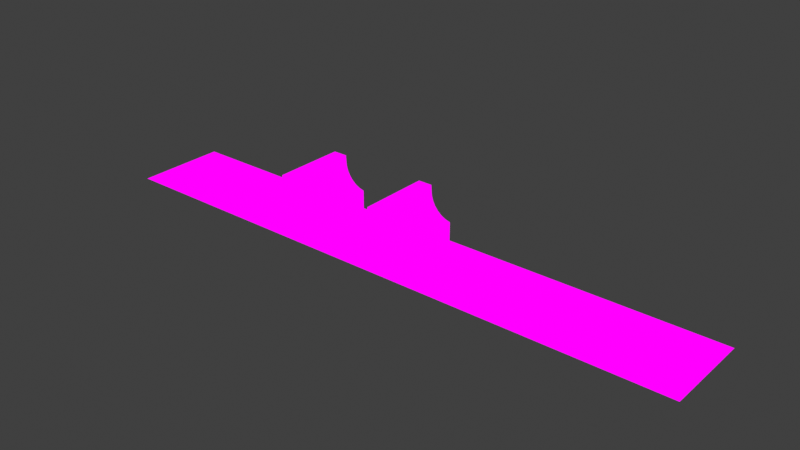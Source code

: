 # Source: Slider-Mesh.blend  (saved by Blender 2.90.8; exported with 4.5.12 LTS)
import bpy
from mathutils import Matrix  # noqa: F401  (used for matrix-valued properties, if any)

bpy.ops.wm.read_factory_settings(use_empty=True)
scene = bpy.context.scene
scene.name = 'Scene'

# ---- collections
col_collection = bpy.data.collections.new('Collection'); scene.collection.children.link(col_collection)

# ---- images (referenced by path relative to the original .blend; pixels are not part of the script)
import os
ASSET_DIR = os.environ.get("B2B_ASSET_DIR", "")  # directory of the original .blend (textures are referenced by path, not embedded)
HERE = os.path.dirname(os.path.abspath(__file__))  # packed textures are extracted next to this script under _unpacked/

def load_image(name, relpath, width, height, colorspace="sRGB"):
    """Load a texture the original file referenced (path relative to the .blend, or extracted next to this script)."""
    p = next((c for c in (os.path.join(HERE, relpath), os.path.join(ASSET_DIR, relpath)) if relpath and os.path.exists(c)), "")
    if p:
        img = bpy.data.images.load(p, check_existing=True)
        img.name = name
    else:  # same state as the original file: an image datablock whose file is absent (Cycles renders it pink)
        img = bpy.data.images.new(name, width, height)
        img.source = "FILE"
        img.filepath = "//" + (relpath or name)
    img.colorspace_settings.name = colorspace
    return img
img_slider_ao = load_image('Slider-AO', 'Slider-AO.png', 1024, 1024, 'sRGB')

# ---- materials (node trees are filled in below, after node groups)
mat_slider = bpy.data.materials.new('Slider')

# ---- material node trees
mat_slider.use_nodes = True; mat_slider.node_tree.nodes.clear()
_N = mat_slider.node_tree.nodes; _L = mat_slider.node_tree.links
n0 = _N.new('ShaderNodeBsdfPrincipled'); n0.name = 'Principled BSDF'; n0.location = (10, 300)
n0.distribution = 'GGX'
n0.subsurface_method = 'BURLEY'
n0.inputs[3].default_value = 1.45
n0.inputs[27].default_value = (0.0, 0.0, 0.0, 1.0)
n0.inputs[28].default_value = 1.0
n1 = _N.new('ShaderNodeOutputMaterial'); n1.name = 'Material Output'; n1.location = (300, 300)
n2 = _N.new('ShaderNodeTexImage'); n2.name = 'Image Texture'; n2.location = (354, 56)
n2.image = img_slider_ao
_L.new(n2.outputs[0], n1.inputs[0])
n1.is_active_output = True

# ---- world
world_world = bpy.data.worlds.new('World'); scene.world = world_world
world_world.use_nodes = True; world_world.node_tree.nodes.clear()
_N = world_world.node_tree.nodes; _L = world_world.node_tree.links
n0 = _N.new('ShaderNodeOutputWorld'); n0.name = 'World Output'; n0.location = (300, 300)
n1 = _N.new('ShaderNodeBackground'); n1.name = 'Background'; n1.location = (10, 300)
n1.inputs[0].default_value = (0.05088, 0.05088, 0.05088, 1.0)
_L.new(n1.outputs[0], n0.inputs[0])
n0.is_active_output = True
world_world.color = (0.05088, 0.05088, 0.05088)
world_world.use_sun_shadow = False
world_world.sun_shadow_jitter_overblur = 0.0

# ---- meshes
me_cube = bpy.data.meshes.new('Cube')
me_cube.from_pydata([(-0.2289, -0.2808, -0.2289), (-0.2289, 0.2808, -0.2289), (-0.1188, 0.2808, 0.04302), (-0.1188, -0.2808, 0.04302), (-0.1496, 0.2808, 0.01776), (-0.1496, -0.2808, 0.01776), (-0.07476, 0.2808, 0.1089), (-0.07476, -0.2808, 0.1089), (-0.0632, 0.2808, 0.147), (-0.0632, -0.2808, 0.147), (-0.09353, 0.2808, 0.07381), (-0.09353, -0.2808, 0.07381), (-0.05929, 0.2808, 0.1867), (-0.05929, -0.2808, 0.1867), (-0.2228, 0.2808, -0.01258), (-0.2228, -0.2808, -0.01258), (-0.05661, 0.2808, 0.2263), (-0.05661, -0.2808, 0.2263), (-0.1847, 0.2808, -0.001018), (-0.1847, -0.2808, -0.001018), (-0.05661, 0.2808, 0.2289), (-0.05661, -0.2808, 0.2289), (-0.2289, -0.2808, -0.01318), (-0.2289, 0.2808, -0.01318), (-0.2289, 0.2677, -0.2289), (-0.05661, 0.2677, 0.2289), (-0.2289, 0.2677, -0.01318), (-0.2228, 0.2677, -0.01258), (-0.1847, 0.2677, -0.001018), (-0.1496, 0.2677, 0.01776), (-0.1188, 0.2677, 0.04302), (-0.09353, 0.2677, 0.07381), (-0.07476, 0.2677, 0.1089), (-0.0632, 0.2677, 0.147), (-0.05929, 0.2677, 0.1867), (-0.05661, 0.2677, 0.2263), (-0.2289, -0.2754, -0.2289), (-0.2289, -0.2754, -0.01318), (-0.1496, -0.2754, 0.01776), (-0.1188, -0.2754, 0.04302), (-0.07476, -0.2754, 0.1089), (-0.05929, -0.2754, 0.1867), (-0.05661, -0.2754, 0.2289), (-0.2228, -0.2754, -0.01258), (-0.1847, -0.2754, -0.001018), (-0.09353, -0.2754, 0.07381), (-0.0632, -0.2754, 0.147), (-0.05661, -0.2754, 0.2263), (-0.05322, 0.2808, 0.2289), (-0.05322, -0.2808, 0.2289), (-0.05322, 0.2677, 0.2289), (-0.05322, -0.2754, 0.2289), (-0.2289, 0.2808, -0.2233), (-0.2289, -0.2808, -0.2233), (-0.2289, 0.2677, -0.2233), (-0.2289, -0.2754, -0.2233), (-0.01394, 0.2808, 0.2289), (-0.01108, 0.2649, 0.2141), (-0.01108, -0.2725, 0.2141), (-0.01394, -0.2808, 0.2289), (-0.01394, 0.2677, 0.2289), (-0.01394, -0.2754, 0.2289), (0.2289, -0.2808, -0.2289), (0.2289, 0.2808, -0.2289), (0.0, 0.2808, -0.2289), (0.0, 0.2808, 0.2289), (0.0, -0.2808, -0.2289), (0.0, -0.2808, 0.2289), (0.1188, 0.2808, 0.04302), (0.1188, -0.2808, 0.04302), (0.1496, 0.2808, 0.01776), (0.1496, -0.2808, 0.01776), (0.07476, 0.2808, 0.1089), (0.07476, -0.2808, 0.1089), (0.0632, 0.2808, 0.147), (0.0632, -0.2808, 0.147), (0.09353, 0.2808, 0.07381), (0.09353, -0.2808, 0.07381), (0.05929, 0.2808, 0.1867), (0.05929, -0.2808, 0.1867), (0.2228, 0.2808, -0.01258), (0.2228, -0.2808, -0.01258), (0.05661, 0.2808, 0.2263), (0.05661, -0.2808, 0.2263), (0.1847, 0.2808, -0.001018), (0.1847, -0.2808, -0.001018), (0.05661, 0.2808, 0.2289), (0.05661, -0.2808, 0.2289), (0.2289, -0.2808, -0.01318), (0.2289, 0.2808, -0.01318), (0.2289, 0.2677, -0.2289), (0.0, 0.2677, 0.2289), (0.0, 0.2677, -0.2289), (0.05661, 0.2677, 0.2289), (0.2289, 0.2677, -0.01318), (0.2228, 0.2677, -0.01258), (0.1847, 0.2677, -0.001018), (0.1496, 0.2677, 0.01776), (0.1188, 0.2677, 0.04302), (0.09353, 0.2677, 0.07381), (0.07476, 0.2677, 0.1089), (0.0632, 0.2677, 0.147), (0.05929, 0.2677, 0.1867), (0.05661, 0.2677, 0.2263), (0.2289, -0.2754, -0.2289), (0.0, -0.2754, 0.2289), (0.0, -0.2754, -0.2289), (0.2289, -0.2754, -0.01318), (0.1496, -0.2754, 0.01776), (0.1188, -0.2754, 0.04302), (0.07476, -0.2754, 0.1089), (0.05929, -0.2754, 0.1867), (0.05661, -0.2754, 0.2289), (0.2228, -0.2754, -0.01258), (0.1847, -0.2754, -0.001018), (0.09353, -0.2754, 0.07381), (0.0632, -0.2754, 0.147), (0.05661, -0.2754, 0.2263), (0.05322, 0.2808, 0.2289), (0.05322, -0.2808, 0.2289), (0.05322, 0.2677, 0.2289), (0.05322, -0.2754, 0.2289), (0.2289, 0.2808, -0.2233), (0.2289, -0.2808, -0.2233), (0.2289, 0.2677, -0.2233), (0.2289, -0.2754, -0.2233), (0.0, 0.2808, -0.2206), (0.0, -0.2808, -0.2215), (0.01394, 0.2808, 0.2289), (0.01108, 0.2649, 0.2141), (0.01108, -0.2725, 0.2141), (0.01394, -0.2808, 0.2289), (0.01394, 0.2677, 0.2289), (0.01394, -0.2754, 0.2289), (0.0, 0.2649, 0.2141), (0.0, -0.2725, 0.2141)], [], [(54, 26, 23, 52), (127, 67, 59, 49, 21, 17, 13, 9, 7, 11, 3, 5, 19, 15, 22, 53), (51, 42, 21, 49), (36, 106, 66, 0), (52, 23, 14, 18, 4, 2, 10, 6, 8, 12, 16, 20, 48, 56, 65, 126), (26, 27, 14, 23), (27, 28, 18, 14), (38, 44, 19, 5), (39, 38, 5, 3), (30, 31, 10, 2), (40, 45, 11, 7), (32, 33, 8, 6), (41, 46, 9, 13), (34, 35, 16, 12), (42, 47, 17, 21), (20, 16, 35, 25), (41, 47, 35, 34), (12, 8, 33, 34), (40, 46, 33, 32), (6, 10, 31, 32), (39, 45, 31, 30), (2, 4, 29, 30), (4, 18, 28, 29), (43, 44, 28, 27), (37, 43, 27, 26), (1, 64, 92, 24), (48, 20, 25, 50), (55, 37, 26, 54), (53, 22, 37, 55), (22, 15, 43, 37), (15, 19, 44, 43), (3, 11, 45, 39), (7, 9, 46, 40), (13, 17, 47, 41), (25, 35, 47, 42), (34, 33, 46, 41), (32, 31, 45, 40), (30, 29, 38, 39), (29, 28, 44, 38), (24, 92, 106, 36), (50, 25, 42, 51), (60, 50, 51, 61), (56, 48, 50, 60), (61, 51, 49, 59), (0, 53, 55, 36), (36, 55, 54, 24), (24, 54, 52, 1), (1, 52, 126, 64), (66, 127, 53, 0), (105, 61, 59, 67), (65, 56, 60, 91), (134, 57, 58, 135), (57, 134, 91, 60), (135, 58, 61, 105), (58, 57, 60, 61), (124, 122, 89, 94), (127, 123, 88, 81, 85, 71, 69, 77, 73, 75, 79, 83, 87, 119, 131, 67), (121, 119, 87, 112), (104, 62, 66, 106), (122, 126, 65, 128, 118, 86, 82, 78, 74, 72, 76, 68, 70, 84, 80, 89), (94, 89, 80, 95), (95, 80, 84, 96), (108, 71, 85, 114), (109, 69, 71, 108), (98, 68, 76, 99), (110, 73, 77, 115), (100, 72, 74, 101), (111, 79, 75, 116), (102, 78, 82, 103), (112, 87, 83, 117), (86, 93, 103, 82), (111, 102, 103, 117), (78, 102, 101, 74), (110, 100, 101, 116), (72, 100, 99, 76), (109, 98, 99, 115), (68, 98, 97, 70), (70, 97, 96, 84), (113, 95, 96, 114), (107, 94, 95, 113), (63, 90, 92, 64), (118, 120, 93, 86), (125, 124, 94, 107), (123, 125, 107, 88), (88, 107, 113, 81), (81, 113, 114, 85), (69, 109, 115, 77), (73, 110, 116, 75), (79, 111, 117, 83), (93, 112, 117, 103), (102, 111, 116, 101), (100, 110, 115, 99), (98, 109, 108, 97), (97, 108, 114, 96), (90, 104, 106, 92), (120, 121, 112, 93), (132, 133, 121, 120), (128, 132, 120, 118), (133, 131, 119, 121), (62, 104, 125, 123), (104, 90, 124, 125), (90, 63, 122, 124), (63, 64, 126, 122), (66, 62, 123, 127), (105, 67, 131, 133), (65, 91, 132, 128), (134, 135, 130, 129), (129, 132, 91, 134), (135, 105, 133, 130), (130, 133, 132, 129)])
me_cube.polygons.foreach_set('use_smooth', [1, 0, 1, 1, 0, 1, 1, 1, 1, 1, 1, 1, 1, 1, 1, 1, 1, 1, 1, 1, 1, 1, 1, 1, 1, 1, 1, 1, 1, 1, 1, 1, 1, 1, 1, 1, 1, 1, 1, 1, 1, 1, 1, 1, 1, 1, 1, 0, 0, 1, 1, 1, 1, 1, 1, 1, 0, 1, 1, 0, 1, 1, 1, 1, 1, 1, 1, 1, 1, 1, 1, 1, 1, 1, 1, 1, 1, 1, 1, 1, 1, 1, 1, 1, 1, 1, 1, 1, 1, 1, 1, 1, 1, 1, 1, 1, 1, 1, 1, 1, 1, 1, 0, 0, 1, 1, 1, 1, 1, 1])
_k = set([(57, 58), (57, 60), (57, 134), (58, 61), (58, 135), (60, 61), (60, 91), (61, 105), (91, 132), (105, 133), (129, 130), (129, 132), (129, 134), (130, 133), (130, 135), (132, 133)])
me_cube.attributes.new('sharp_edge', 'BOOLEAN', 'EDGE').data.foreach_set('value', [ (min(e.vertices), max(e.vertices)) in _k for e in me_cube.edges])
_uv = me_cube.uv_layers.new(name='UVMap')
_uv.uv.foreach_set('vector', [0.3337, 0.7836, 0.3338, 0.6409, 0.3429, 0.6408, 0.3435, 0.7837, 0.3639, 0.5148, 0.6439, 0.5148, 0.6439, 0.5234, 0.6439, 0.5478, 0.6439, 0.5499, 0.6423, 0.5499, 0.6176, 0.5516, 0.593, 0.554, 0.5693, 0.5612, 0.5475, 0.5729, 0.5283, 0.5886, 0.5126, 0.6077, 0.501, 0.6296, 0.4938, 0.6533, 0.4934, 0.657, 0.3628, 0.657, 0.01287, 0.4337, 0.01311, 0.4371, 0.008372, 0.437, 0.00845, 0.4339, 0.6439, 0.01117, 0.5016, 0.01117, 0.5016, 0.00781, 0.6439, 0.007809, 0.663, 0.007809, 0.7936, 0.007811, 0.794, 0.0116, 0.8012, 0.03529, 0.8128, 0.05712, 0.8285, 0.07626, 0.8477, 0.09196, 0.8695, 0.1036, 0.8932, 0.1108, 0.9178, 0.1132, 0.9425, 0.1149, 0.9441, 0.1149, 0.9441, 0.117, 0.9441, 0.1414, 0.9441, 0.1501, 0.6647, 0.1501, 0.3338, 0.6409, 0.3338, 0.6361, 0.3428, 0.6364, 0.3429, 0.6408, 0.3338, 0.6361, 0.3343, 0.611, 0.3424, 0.6109, 0.3428, 0.6364, 0.01188, 0.5868, 0.01204, 0.6108, 0.008703, 0.6108, 0.008634, 0.5868, 0.01183, 0.563, 0.01188, 0.5868, 0.008634, 0.5868, 0.00861, 0.563, 0.3342, 0.563, 0.3342, 0.5393, 0.342, 0.5393, 0.342, 0.563, 0.0118, 0.5156, 0.01181, 0.5393, 0.008593, 0.5393, 0.008564, 0.5156, 0.3342, 0.5155, 0.3342, 0.4916, 0.3422, 0.4916, 0.342, 0.5156, 0.01191, 0.4671, 0.01179, 0.4917, 0.008499, 0.4917, 0.008381, 0.4671, 0.3339, 0.4669, 0.3326, 0.4396, 0.3433, 0.4396, 0.3425, 0.4669, 0.01311, 0.4371, 0.0129, 0.4397, 0.00838, 0.4394, 0.008372, 0.437, 0.3434, 0.4374, 0.3433, 0.4396, 0.3326, 0.4396, 0.3325, 0.437, 0.01191, 0.4671, 0.0129, 0.4397, 0.3326, 0.4396, 0.3339, 0.4669, 0.3425, 0.4669, 0.3422, 0.4916, 0.3342, 0.4916, 0.3339, 0.4669, 0.0118, 0.5156, 0.01179, 0.4917, 0.3342, 0.4916, 0.3342, 0.5155, 0.342, 0.5156, 0.342, 0.5393, 0.3342, 0.5393, 0.3342, 0.5155, 0.01183, 0.563, 0.01181, 0.5393, 0.3342, 0.5393, 0.3342, 0.563, 0.342, 0.563, 0.3421, 0.5868, 0.3343, 0.5868, 0.3342, 0.563, 0.3421, 0.5868, 0.3424, 0.6109, 0.3343, 0.611, 0.3343, 0.5868, 0.01264, 0.6359, 0.01204, 0.6108, 0.3343, 0.611, 0.3338, 0.6361, 0.01272, 0.6406, 0.01264, 0.6359, 0.3338, 0.6361, 0.3338, 0.6409, 0.6439, 0.3568, 0.5016, 0.3568, 0.5016, 0.3487, 0.6439, 0.3487, 0.3434, 0.4345, 0.3434, 0.4374, 0.3325, 0.437, 0.3326, 0.4336, 0.0168, 0.7835, 0.01272, 0.6406, 0.3338, 0.6409, 0.3337, 0.7836, 0.01275, 0.7836, 0.008899, 0.6406, 0.01272, 0.6406, 0.0168, 0.7835, 0.008899, 0.6406, 0.008946, 0.636, 0.01264, 0.6359, 0.01272, 0.6406, 0.008946, 0.636, 0.008703, 0.6108, 0.01204, 0.6108, 0.01264, 0.6359, 0.00861, 0.563, 0.008593, 0.5393, 0.01181, 0.5393, 0.01183, 0.563, 0.008564, 0.5156, 0.008499, 0.4917, 0.01179, 0.4917, 0.0118, 0.5156, 0.008381, 0.4671, 0.00838, 0.4394, 0.0129, 0.4397, 0.01191, 0.4671, 0.3325, 0.437, 0.3326, 0.4396, 0.0129, 0.4397, 0.01311, 0.4371, 0.3339, 0.4669, 0.3342, 0.4916, 0.01179, 0.4917, 0.01191, 0.4671, 0.3342, 0.5155, 0.3342, 0.5393, 0.01181, 0.5393, 0.0118, 0.5156, 0.3342, 0.563, 0.3343, 0.5868, 0.01188, 0.5868, 0.01183, 0.563, 0.3343, 0.5868, 0.3343, 0.611, 0.01204, 0.6108, 0.01188, 0.5868, 0.6439, 0.3487, 0.5016, 0.3487, 0.5016, 0.01117, 0.6439, 0.01117, 0.3326, 0.4336, 0.3325, 0.437, 0.01311, 0.4371, 0.01287, 0.4337, 0.3339, 0.4069, 0.3326, 0.4336, 0.01287, 0.4337, 0.01134, 0.4068, 0.3426, 0.4069, 0.3434, 0.4345, 0.3326, 0.4336, 0.3339, 0.4069, 0.01134, 0.4068, 0.01287, 0.4337, 0.00845, 0.4339, 0.007812, 0.4068, 0.01249, 0.7881, 0.01275, 0.7836, 0.0168, 0.7835, 0.01685, 0.7884, 0.01685, 0.7884, 0.0168, 0.7835, 0.3337, 0.7836, 0.3337, 0.7883, 0.3337, 0.7883, 0.3337, 0.7836, 0.3435, 0.7837, 0.3437, 0.7881, 0.6595, 0.007809, 0.663, 0.007809, 0.6647, 0.1501, 0.6595, 0.1501, 0.3593, 0.5148, 0.3639, 0.5148, 0.3628, 0.657, 0.3593, 0.657, 0.01122, 0.3981, 0.01134, 0.4068, 0.007812, 0.4068, 0.007809, 0.3981, 0.3425, 0.3981, 0.3426, 0.4069, 0.3339, 0.4069, 0.334, 0.3981, 0.9759, 0.3512, 0.9691, 0.3512, 0.9691, 0.01717, 0.9759, 0.01717, 0.9691, 0.3512, 0.9759, 0.3512, 0.9759, 0.3605, 0.9673, 0.3605, 0.9759, 0.01717, 0.9691, 0.01717, 0.9673, 0.007809, 0.9759, 0.007809, 0.9691, 0.01717, 0.9691, 0.3512, 0.9597, 0.353, 0.9597, 0.01539, 0.3337, 0.01259, 0.3435, 0.01247, 0.3429, 0.1554, 0.3338, 0.1553, 0.3639, 0.5148, 0.3628, 0.3725, 0.4934, 0.3725, 0.4938, 0.3763, 0.501, 0.4, 0.5126, 0.4218, 0.5283, 0.4409, 0.5475, 0.4566, 0.5693, 0.4683, 0.593, 0.4755, 0.6176, 0.4779, 0.6423, 0.4796, 0.6439, 0.4796, 0.6439, 0.4817, 0.6439, 0.5061, 0.6439, 0.5148, 0.0129, 0.3625, 0.008473, 0.3623, 0.008396, 0.3592, 0.01314, 0.3591, 0.3593, 0.01117, 0.3593, 0.00781, 0.5016, 0.00781, 0.5016, 0.01117, 0.663, 0.2924, 0.6647, 0.1501, 0.9441, 0.1501, 0.9441, 0.1588, 0.9441, 0.1832, 0.9441, 0.1853, 0.9425, 0.1853, 0.9178, 0.187, 0.8932, 0.1894, 0.8695, 0.1966, 0.8477, 0.2082, 0.8285, 0.2239, 0.8128, 0.2431, 0.8012, 0.2649, 0.794, 0.2886, 0.7936, 0.2924, 0.3338, 0.1553, 0.3429, 0.1554, 0.3429, 0.1598, 0.3338, 0.16, 0.3338, 0.16, 0.3429, 0.1598, 0.3424, 0.1852, 0.3343, 0.1852, 0.01189, 0.2094, 0.008646, 0.2094, 0.008713, 0.1853, 0.01205, 0.1854, 0.01184, 0.2332, 0.008625, 0.2332, 0.008646, 0.2094, 0.01189, 0.2094, 0.3342, 0.2332, 0.342, 0.2332, 0.342, 0.2569, 0.3342, 0.2569, 0.01181, 0.2806, 0.008583, 0.2806, 0.00861, 0.2568, 0.01183, 0.2569, 0.3342, 0.2806, 0.342, 0.2806, 0.3422, 0.3045, 0.3342, 0.3046, 0.01193, 0.3291, 0.008404, 0.3291, 0.00852, 0.3045, 0.01181, 0.3045, 0.334, 0.3293, 0.3425, 0.3292, 0.3434, 0.3566, 0.3326, 0.3565, 0.01314, 0.3591, 0.008396, 0.3592, 0.008404, 0.3568, 0.01292, 0.3564, 0.3434, 0.3588, 0.3325, 0.3591, 0.3326, 0.3565, 0.3434, 0.3566, 0.01193, 0.3291, 0.334, 0.3293, 0.3326, 0.3565, 0.01292, 0.3564, 0.3425, 0.3292, 0.334, 0.3293, 0.3342, 0.3046, 0.3422, 0.3045, 0.01181, 0.2806, 0.3342, 0.2806, 0.3342, 0.3046, 0.01181, 0.3045, 0.342, 0.2806, 0.3342, 0.2806, 0.3342, 0.2569, 0.342, 0.2569, 0.01184, 0.2332, 0.3342, 0.2332, 0.3342, 0.2569, 0.01183, 0.2569, 0.342, 0.2332, 0.3342, 0.2332, 0.3343, 0.2093, 0.3422, 0.2094, 0.3422, 0.2094, 0.3343, 0.2093, 0.3343, 0.1852, 0.3424, 0.1852, 0.01265, 0.1603, 0.3338, 0.16, 0.3343, 0.1852, 0.01205, 0.1854, 0.01273, 0.1555, 0.3338, 0.1553, 0.3338, 0.16, 0.01265, 0.1603, 0.3593, 0.3568, 0.3593, 0.3487, 0.5016, 0.3487, 0.5016, 0.3568, 0.3435, 0.3617, 0.3326, 0.3625, 0.3325, 0.3591, 0.3434, 0.3588, 0.01679, 0.01265, 0.3337, 0.01259, 0.3338, 0.1553, 0.01273, 0.1555, 0.01275, 0.01261, 0.01679, 0.01265, 0.01273, 0.1555, 0.008907, 0.1556, 0.008907, 0.1556, 0.01273, 0.1555, 0.01265, 0.1603, 0.008954, 0.1601, 0.008954, 0.1601, 0.01265, 0.1603, 0.01205, 0.1854, 0.008713, 0.1853, 0.008625, 0.2332, 0.01184, 0.2332, 0.01183, 0.2569, 0.00861, 0.2568, 0.008583, 0.2806, 0.01181, 0.2806, 0.01181, 0.3045, 0.00852, 0.3045, 0.008404, 0.3291, 0.01193, 0.3291, 0.01292, 0.3564, 0.008404, 0.3568, 0.3325, 0.3591, 0.01314, 0.3591, 0.01292, 0.3564, 0.3326, 0.3565, 0.334, 0.3293, 0.01193, 0.3291, 0.01181, 0.3045, 0.3342, 0.3046, 0.3342, 0.2806, 0.01181, 0.2806, 0.01183, 0.2569, 0.3342, 0.2569, 0.3342, 0.2332, 0.01184, 0.2332, 0.01189, 0.2094, 0.3343, 0.2093, 0.3343, 0.2093, 0.01189, 0.2094, 0.01205, 0.1854, 0.3343, 0.1852, 0.3593, 0.3487, 0.3593, 0.01117, 0.5016, 0.01117, 0.5016, 0.3487, 0.3326, 0.3625, 0.0129, 0.3625, 0.01314, 0.3591, 0.3325, 0.3591, 0.3339, 0.3893, 0.01136, 0.3894, 0.0129, 0.3625, 0.3326, 0.3625, 0.3426, 0.3893, 0.3339, 0.3893, 0.3326, 0.3625, 0.3435, 0.3617, 0.01136, 0.3894, 0.007825, 0.3893, 0.008473, 0.3623, 0.0129, 0.3625, 0.01249, 0.008058, 0.01685, 0.007809, 0.01679, 0.01265, 0.01275, 0.01261, 0.01685, 0.007809, 0.3337, 0.007841, 0.3337, 0.01259, 0.01679, 0.01265, 0.3337, 0.007841, 0.3437, 0.008088, 0.3435, 0.01247, 0.3337, 0.01259, 0.6595, 0.2924, 0.6595, 0.1501, 0.6647, 0.1501, 0.663, 0.2924, 0.3593, 0.5148, 0.3593, 0.3725, 0.3628, 0.3725, 0.3639, 0.5148, 0.01122, 0.3981, 0.007809, 0.3981, 0.007825, 0.3893, 0.01136, 0.3894, 0.3425, 0.3981, 0.334, 0.3981, 0.3339, 0.3893, 0.3426, 0.3893, 0.9759, 0.3512, 0.9759, 0.01717, 0.9828, 0.01717, 0.9828, 0.3512, 0.9828, 0.3512, 0.9846, 0.3605, 0.9759, 0.3605, 0.9759, 0.3512, 0.9759, 0.01717, 0.9759, 0.007809, 0.9846, 0.007809, 0.9828, 0.01717, 0.9828, 0.01717, 0.9922, 0.01539, 0.9922, 0.353, 0.9828, 0.3512])
_uv.active_render = True
_uv = me_cube.uv_layers.new(name='UVMap2')
_uv.uv.foreach_set('vector', [0.3337, 0.7836, 0.3338, 0.6409, 0.3429, 0.6408, 0.3435, 0.7837, 0.3639, 0.5148, 0.6439, 0.5148, 0.6439, 0.5234, 0.6439, 0.5478, 0.6439, 0.5499, 0.6423, 0.5499, 0.6176, 0.5516, 0.593, 0.554, 0.5693, 0.5612, 0.5475, 0.5729, 0.5283, 0.5886, 0.5126, 0.6077, 0.501, 0.6296, 0.4938, 0.6533, 0.4934, 0.657, 0.3628, 0.657, 0.01287, 0.4337, 0.01311, 0.4371, 0.008372, 0.437, 0.00845, 0.4339, 0.6439, 0.01117, 0.5016, 0.01117, 0.5016, 0.00781, 0.6439, 0.007809, 0.663, 0.007809, 0.7936, 0.007811, 0.794, 0.0116, 0.8012, 0.03529, 0.8128, 0.05712, 0.8285, 0.07626, 0.8477, 0.09196, 0.8695, 0.1036, 0.8932, 0.1108, 0.9178, 0.1132, 0.9425, 0.1149, 0.9441, 0.1149, 0.9441, 0.117, 0.9441, 0.1414, 0.9441, 0.1501, 0.6647, 0.1501, 0.3338, 0.6409, 0.3338, 0.6361, 0.3428, 0.6364, 0.3429, 0.6408, 0.3338, 0.6361, 0.3343, 0.611, 0.3424, 0.6109, 0.3428, 0.6364, 0.01188, 0.5868, 0.01204, 0.6108, 0.008703, 0.6108, 0.008634, 0.5868, 0.01183, 0.563, 0.01188, 0.5868, 0.008634, 0.5868, 0.00861, 0.563, 0.3342, 0.563, 0.3342, 0.5393, 0.342, 0.5393, 0.342, 0.563, 0.0118, 0.5156, 0.01181, 0.5393, 0.008593, 0.5393, 0.008564, 0.5156, 0.3342, 0.5155, 0.3342, 0.4916, 0.3422, 0.4916, 0.342, 0.5156, 0.01191, 0.4671, 0.01179, 0.4917, 0.008499, 0.4917, 0.008381, 0.4671, 0.3339, 0.4669, 0.3326, 0.4396, 0.3433, 0.4396, 0.3425, 0.4669, 0.01311, 0.4371, 0.0129, 0.4397, 0.00838, 0.4394, 0.008372, 0.437, 0.3434, 0.4374, 0.3433, 0.4396, 0.3326, 0.4396, 0.3325, 0.437, 0.01191, 0.4671, 0.0129, 0.4397, 0.3326, 0.4396, 0.3339, 0.4669, 0.3425, 0.4669, 0.3422, 0.4916, 0.3342, 0.4916, 0.3339, 0.4669, 0.0118, 0.5156, 0.01179, 0.4917, 0.3342, 0.4916, 0.3342, 0.5155, 0.342, 0.5156, 0.342, 0.5393, 0.3342, 0.5393, 0.3342, 0.5155, 0.01183, 0.563, 0.01181, 0.5393, 0.3342, 0.5393, 0.3342, 0.563, 0.342, 0.563, 0.3421, 0.5868, 0.3343, 0.5868, 0.3342, 0.563, 0.3421, 0.5868, 0.3424, 0.6109, 0.3343, 0.611, 0.3343, 0.5868, 0.01264, 0.6359, 0.01204, 0.6108, 0.3343, 0.611, 0.3338, 0.6361, 0.01272, 0.6406, 0.01264, 0.6359, 0.3338, 0.6361, 0.3338, 0.6409, 0.6439, 0.3568, 0.5016, 0.3568, 0.5016, 0.3487, 0.6439, 0.3487, 0.3434, 0.4345, 0.3434, 0.4374, 0.3325, 0.437, 0.3326, 0.4336, 0.0168, 0.7835, 0.01272, 0.6406, 0.3338, 0.6409, 0.3337, 0.7836, 0.01275, 0.7836, 0.008899, 0.6406, 0.01272, 0.6406, 0.0168, 0.7835, 0.008899, 0.6406, 0.008946, 0.636, 0.01264, 0.6359, 0.01272, 0.6406, 0.008946, 0.636, 0.008703, 0.6108, 0.01204, 0.6108, 0.01264, 0.6359, 0.00861, 0.563, 0.008593, 0.5393, 0.01181, 0.5393, 0.01183, 0.563, 0.008564, 0.5156, 0.008499, 0.4917, 0.01179, 0.4917, 0.0118, 0.5156, 0.008381, 0.4671, 0.00838, 0.4394, 0.0129, 0.4397, 0.01191, 0.4671, 0.3325, 0.437, 0.3326, 0.4396, 0.0129, 0.4397, 0.01311, 0.4371, 0.3339, 0.4669, 0.3342, 0.4916, 0.01179, 0.4917, 0.01191, 0.4671, 0.3342, 0.5155, 0.3342, 0.5393, 0.01181, 0.5393, 0.0118, 0.5156, 0.3342, 0.563, 0.3343, 0.5868, 0.01188, 0.5868, 0.01183, 0.563, 0.3343, 0.5868, 0.3343, 0.611, 0.01204, 0.6108, 0.01188, 0.5868, 0.6439, 0.3487, 0.5016, 0.3487, 0.5016, 0.01117, 0.6439, 0.01117, 0.3326, 0.4336, 0.3325, 0.437, 0.01311, 0.4371, 0.01287, 0.4337, 0.3339, 0.4069, 0.3326, 0.4336, 0.01287, 0.4337, 0.01134, 0.4068, 0.3426, 0.4069, 0.3434, 0.4345, 0.3326, 0.4336, 0.3339, 0.4069, 0.01134, 0.4068, 0.01287, 0.4337, 0.00845, 0.4339, 0.007812, 0.4068, 0.01249, 0.7881, 0.01275, 0.7836, 0.0168, 0.7835, 0.01685, 0.7884, 0.01685, 0.7884, 0.0168, 0.7835, 0.3337, 0.7836, 0.3337, 0.7883, 0.3337, 0.7883, 0.3337, 0.7836, 0.3435, 0.7837, 0.3437, 0.7881, 0.6595, 0.007809, 0.663, 0.007809, 0.6647, 0.1501, 0.6595, 0.1501, 0.3593, 0.5148, 0.3639, 0.5148, 0.3628, 0.657, 0.3593, 0.657, 0.01122, 0.3981, 0.01134, 0.4068, 0.007812, 0.4068, 0.007809, 0.3981, 0.3425, 0.3981, 0.3426, 0.4069, 0.3339, 0.4069, 0.334, 0.3981, 0.9759, 0.3512, 0.9691, 0.3512, 0.9691, 0.01717, 0.9759, 0.01717, 0.9691, 0.3512, 0.9759, 0.3512, 0.9759, 0.3605, 0.9673, 0.3605, 0.9759, 0.01717, 0.9691, 0.01717, 0.9673, 0.007809, 0.9759, 0.007809, 0.9691, 0.01717, 0.9691, 0.3512, 0.9597, 0.353, 0.9597, 0.01539, 0.3337, 0.01259, 0.3435, 0.01247, 0.3429, 0.1554, 0.3338, 0.1553, 0.3639, 0.5148, 0.3628, 0.3725, 0.4934, 0.3725, 0.4938, 0.3763, 0.501, 0.4, 0.5126, 0.4218, 0.5283, 0.4409, 0.5475, 0.4566, 0.5693, 0.4683, 0.593, 0.4755, 0.6176, 0.4779, 0.6423, 0.4796, 0.6439, 0.4796, 0.6439, 0.4817, 0.6439, 0.5061, 0.6439, 0.5148, 0.0129, 0.3625, 0.008473, 0.3623, 0.008396, 0.3592, 0.01314, 0.3591, 0.3593, 0.01117, 0.3593, 0.00781, 0.5016, 0.00781, 0.5016, 0.01117, 0.663, 0.2924, 0.6647, 0.1501, 0.9441, 0.1501, 0.9441, 0.1588, 0.9441, 0.1832, 0.9441, 0.1853, 0.9425, 0.1853, 0.9178, 0.187, 0.8932, 0.1894, 0.8695, 0.1966, 0.8477, 0.2082, 0.8285, 0.2239, 0.8128, 0.2431, 0.8012, 0.2649, 0.794, 0.2886, 0.7936, 0.2924, 0.3338, 0.1553, 0.3429, 0.1554, 0.3429, 0.1598, 0.3338, 0.16, 0.3338, 0.16, 0.3429, 0.1598, 0.3424, 0.1852, 0.3343, 0.1852, 0.01189, 0.2094, 0.008646, 0.2094, 0.008713, 0.1853, 0.01205, 0.1854, 0.01184, 0.2332, 0.008625, 0.2332, 0.008646, 0.2094, 0.01189, 0.2094, 0.3342, 0.2332, 0.342, 0.2332, 0.342, 0.2569, 0.3342, 0.2569, 0.01181, 0.2806, 0.008583, 0.2806, 0.00861, 0.2568, 0.01183, 0.2569, 0.3342, 0.2806, 0.342, 0.2806, 0.3422, 0.3045, 0.3342, 0.3046, 0.01193, 0.3291, 0.008404, 0.3291, 0.00852, 0.3045, 0.01181, 0.3045, 0.334, 0.3293, 0.3425, 0.3292, 0.3434, 0.3566, 0.3326, 0.3565, 0.01314, 0.3591, 0.008396, 0.3592, 0.008404, 0.3568, 0.01292, 0.3564, 0.3434, 0.3588, 0.3325, 0.3591, 0.3326, 0.3565, 0.3434, 0.3566, 0.01193, 0.3291, 0.334, 0.3293, 0.3326, 0.3565, 0.01292, 0.3564, 0.3425, 0.3292, 0.334, 0.3293, 0.3342, 0.3046, 0.3422, 0.3045, 0.01181, 0.2806, 0.3342, 0.2806, 0.3342, 0.3046, 0.01181, 0.3045, 0.342, 0.2806, 0.3342, 0.2806, 0.3342, 0.2569, 0.342, 0.2569, 0.01184, 0.2332, 0.3342, 0.2332, 0.3342, 0.2569, 0.01183, 0.2569, 0.342, 0.2332, 0.3342, 0.2332, 0.3343, 0.2093, 0.3422, 0.2094, 0.3422, 0.2094, 0.3343, 0.2093, 0.3343, 0.1852, 0.3424, 0.1852, 0.01265, 0.1603, 0.3338, 0.16, 0.3343, 0.1852, 0.01205, 0.1854, 0.01273, 0.1555, 0.3338, 0.1553, 0.3338, 0.16, 0.01265, 0.1603, 0.3593, 0.3568, 0.3593, 0.3487, 0.5016, 0.3487, 0.5016, 0.3568, 0.3435, 0.3617, 0.3326, 0.3625, 0.3325, 0.3591, 0.3434, 0.3588, 0.01679, 0.01265, 0.3337, 0.01259, 0.3338, 0.1553, 0.01273, 0.1555, 0.01275, 0.01261, 0.01679, 0.01265, 0.01273, 0.1555, 0.008907, 0.1556, 0.008907, 0.1556, 0.01273, 0.1555, 0.01265, 0.1603, 0.008954, 0.1601, 0.008954, 0.1601, 0.01265, 0.1603, 0.01205, 0.1854, 0.008713, 0.1853, 0.008625, 0.2332, 0.01184, 0.2332, 0.01183, 0.2569, 0.00861, 0.2568, 0.008583, 0.2806, 0.01181, 0.2806, 0.01181, 0.3045, 0.00852, 0.3045, 0.008404, 0.3291, 0.01193, 0.3291, 0.01292, 0.3564, 0.008404, 0.3568, 0.3325, 0.3591, 0.01314, 0.3591, 0.01292, 0.3564, 0.3326, 0.3565, 0.334, 0.3293, 0.01193, 0.3291, 0.01181, 0.3045, 0.3342, 0.3046, 0.3342, 0.2806, 0.01181, 0.2806, 0.01183, 0.2569, 0.3342, 0.2569, 0.3342, 0.2332, 0.01184, 0.2332, 0.01189, 0.2094, 0.3343, 0.2093, 0.3343, 0.2093, 0.01189, 0.2094, 0.01205, 0.1854, 0.3343, 0.1852, 0.3593, 0.3487, 0.3593, 0.01117, 0.5016, 0.01117, 0.5016, 0.3487, 0.3326, 0.3625, 0.0129, 0.3625, 0.01314, 0.3591, 0.3325, 0.3591, 0.3339, 0.3893, 0.01136, 0.3894, 0.0129, 0.3625, 0.3326, 0.3625, 0.3426, 0.3893, 0.3339, 0.3893, 0.3326, 0.3625, 0.3435, 0.3617, 0.01136, 0.3894, 0.007825, 0.3893, 0.008473, 0.3623, 0.0129, 0.3625, 0.01249, 0.008058, 0.01685, 0.007809, 0.01679, 0.01265, 0.01275, 0.01261, 0.01685, 0.007809, 0.3337, 0.007841, 0.3337, 0.01259, 0.01679, 0.01265, 0.3337, 0.007841, 0.3437, 0.008088, 0.3435, 0.01247, 0.3337, 0.01259, 0.6595, 0.2924, 0.6595, 0.1501, 0.6647, 0.1501, 0.663, 0.2924, 0.3593, 0.5148, 0.3593, 0.3725, 0.3628, 0.3725, 0.3639, 0.5148, 0.01122, 0.3981, 0.007809, 0.3981, 0.007825, 0.3893, 0.01136, 0.3894, 0.3425, 0.3981, 0.334, 0.3981, 0.3339, 0.3893, 0.3426, 0.3893, 0.9759, 0.3512, 0.9759, 0.01717, 0.9828, 0.01717, 0.9828, 0.3512, 0.9828, 0.3512, 0.9846, 0.3605, 0.9759, 0.3605, 0.9759, 0.3512, 0.9759, 0.01717, 0.9759, 0.007809, 0.9846, 0.007809, 0.9828, 0.01717, 0.9828, 0.01717, 0.9922, 0.01539, 0.9922, 0.353, 0.9828, 0.3512])
me_cube.materials.append(mat_slider)
me_cube.use_remesh_fix_poles = True
me_cube.use_remesh_preserve_attributes = False
me_cube.use_mirror_vertex_groups = False
me_cube.update()
me_cube_001 = bpy.data.meshes.new('Cube.001')
me_cube_001.from_pydata([(-2.378, -0.3603, -0.2126), (2.378, -0.3603, -0.2126), (-2.378, 0.3603, -0.2126), (2.378, 0.3603, -0.2126)], [], [(0, 1, 3, 2)])
_uv = me_cube_001.uv_layers.new(name='UVMap')
_uv.uv.foreach_set('vector', [0.03573, 0.8196, 0.9643, 0.8196, 0.9643, 0.9603, 0.03573, 0.9603])
_uv.active_render = True
_uv = me_cube_001.uv_layers.new(name='UVMap2')
_uv.uv.foreach_set('vector', [0.03573, 0.8196, 0.9643, 0.8196, 0.9643, 0.9603, 0.03573, 0.9603])
me_cube_001.materials.append(mat_slider)
me_cube_001.use_remesh_fix_poles = True
me_cube_001.use_remesh_preserve_attributes = False
me_cube_001.use_mirror_vertex_groups = False
me_cube_001.update()
me_cube_003 = bpy.data.meshes.new('Cube.003')
me_cube_003.from_pydata([(-0.2289, -0.2808, -0.2289), (-0.2289, 0.2808, -0.2289), (-0.1188, 0.2808, 0.04302), (-0.1188, -0.2808, 0.04302), (-0.1496, 0.2808, 0.01776), (-0.1496, -0.2808, 0.01776), (-0.07476, 0.2808, 0.1089), (-0.07476, -0.2808, 0.1089), (-0.0632, 0.2808, 0.147), (-0.0632, -0.2808, 0.147), (-0.09353, 0.2808, 0.07381), (-0.09353, -0.2808, 0.07381), (-0.05929, 0.2808, 0.1867), (-0.05929, -0.2808, 0.1867), (-0.2228, 0.2808, -0.01258), (-0.2228, -0.2808, -0.01258), (-0.05661, 0.2808, 0.2263), (-0.05661, -0.2808, 0.2263), (-0.1847, 0.2808, -0.001018), (-0.1847, -0.2808, -0.001018), (-0.05661, 0.2808, 0.2289), (-0.05661, -0.2808, 0.2289), (-0.2289, -0.2808, -0.01318), (-0.2289, 0.2808, -0.01318), (-0.2289, 0.2677, -0.2289), (-0.05661, 0.2677, 0.2289), (-0.2289, 0.2677, -0.01318), (-0.2228, 0.2677, -0.01258), (-0.1847, 0.2677, -0.001018), (-0.1496, 0.2677, 0.01776), (-0.1188, 0.2677, 0.04302), (-0.09353, 0.2677, 0.07381), (-0.07476, 0.2677, 0.1089), (-0.0632, 0.2677, 0.147), (-0.05929, 0.2677, 0.1867), (-0.05661, 0.2677, 0.2263), (-0.2289, -0.2754, -0.2289), (-0.2289, -0.2754, -0.01318), (-0.1496, -0.2754, 0.01776), (-0.1188, -0.2754, 0.04302), (-0.07476, -0.2754, 0.1089), (-0.05929, -0.2754, 0.1867), (-0.05661, -0.2754, 0.2289), (-0.2228, -0.2754, -0.01258), (-0.1847, -0.2754, -0.001018), (-0.09353, -0.2754, 0.07381), (-0.0632, -0.2754, 0.147), (-0.05661, -0.2754, 0.2263), (-0.05322, 0.2808, 0.2289), (-0.05322, -0.2808, 0.2289), (-0.05322, 0.2677, 0.2289), (-0.05322, -0.2754, 0.2289), (-0.2289, 0.2808, -0.2233), (-0.2289, -0.2808, -0.2233), (-0.2289, 0.2677, -0.2233), (-0.2289, -0.2754, -0.2233), (-0.01394, 0.2808, 0.2289), (-0.01108, 0.2649, 0.2141), (-0.01108, -0.2725, 0.2141), (-0.01394, -0.2808, 0.2289), (-0.01394, 0.2677, 0.2289), (-0.01394, -0.2754, 0.2289), (0.2289, -0.2808, -0.2289), (0.2289, 0.2808, -0.2289), (0.0, 0.2808, -0.2289), (0.0, 0.2808, 0.2289), (0.0, -0.2808, -0.2289), (0.0, -0.2808, 0.2289), (0.1188, 0.2808, 0.04302), (0.1188, -0.2808, 0.04302), (0.1496, 0.2808, 0.01776), (0.1496, -0.2808, 0.01776), (0.07476, 0.2808, 0.1089), (0.07476, -0.2808, 0.1089), (0.0632, 0.2808, 0.147), (0.0632, -0.2808, 0.147), (0.09353, 0.2808, 0.07381), (0.09353, -0.2808, 0.07381), (0.05929, 0.2808, 0.1867), (0.05929, -0.2808, 0.1867), (0.2228, 0.2808, -0.01258), (0.2228, -0.2808, -0.01258), (0.05661, 0.2808, 0.2263), (0.05661, -0.2808, 0.2263), (0.1847, 0.2808, -0.001018), (0.1847, -0.2808, -0.001018), (0.05661, 0.2808, 0.2289), (0.05661, -0.2808, 0.2289), (0.2289, -0.2808, -0.01318), (0.2289, 0.2808, -0.01318), (0.2289, 0.2677, -0.2289), (0.0, 0.2677, 0.2289), (0.0, 0.2677, -0.2289), (0.05661, 0.2677, 0.2289), (0.2289, 0.2677, -0.01318), (0.2228, 0.2677, -0.01258), (0.1847, 0.2677, -0.001018), (0.1496, 0.2677, 0.01776), (0.1188, 0.2677, 0.04302), (0.09353, 0.2677, 0.07381), (0.07476, 0.2677, 0.1089), (0.0632, 0.2677, 0.147), (0.05929, 0.2677, 0.1867), (0.05661, 0.2677, 0.2263), (0.2289, -0.2754, -0.2289), (0.0, -0.2754, 0.2289), (0.0, -0.2754, -0.2289), (0.2289, -0.2754, -0.01318), (0.1496, -0.2754, 0.01776), (0.1188, -0.2754, 0.04302), (0.07476, -0.2754, 0.1089), (0.05929, -0.2754, 0.1867), (0.05661, -0.2754, 0.2289), (0.2228, -0.2754, -0.01258), (0.1847, -0.2754, -0.001018), (0.09353, -0.2754, 0.07381), (0.0632, -0.2754, 0.147), (0.05661, -0.2754, 0.2263), (0.05322, 0.2808, 0.2289), (0.05322, -0.2808, 0.2289), (0.05322, 0.2677, 0.2289), (0.05322, -0.2754, 0.2289), (0.2289, 0.2808, -0.2233), (0.2289, -0.2808, -0.2233), (0.2289, 0.2677, -0.2233), (0.2289, -0.2754, -0.2233), (0.0, 0.2808, -0.2206), (0.0, -0.2808, -0.2215), (0.01394, 0.2808, 0.2289), (0.01108, 0.2649, 0.2141), (0.01108, -0.2725, 0.2141), (0.01394, -0.2808, 0.2289), (0.01394, 0.2677, 0.2289), (0.01394, -0.2754, 0.2289), (0.0, 0.2649, 0.2141), (0.0, -0.2725, 0.2141)], [], [(54, 26, 23, 52), (127, 67, 59, 49, 21, 17, 13, 9, 7, 11, 3, 5, 19, 15, 22, 53), (51, 42, 21, 49), (36, 106, 66, 0), (52, 23, 14, 18, 4, 2, 10, 6, 8, 12, 16, 20, 48, 56, 65, 126), (26, 27, 14, 23), (27, 28, 18, 14), (38, 44, 19, 5), (39, 38, 5, 3), (30, 31, 10, 2), (40, 45, 11, 7), (32, 33, 8, 6), (41, 46, 9, 13), (34, 35, 16, 12), (42, 47, 17, 21), (20, 16, 35, 25), (41, 47, 35, 34), (12, 8, 33, 34), (40, 46, 33, 32), (6, 10, 31, 32), (39, 45, 31, 30), (2, 4, 29, 30), (4, 18, 28, 29), (43, 44, 28, 27), (37, 43, 27, 26), (1, 64, 92, 24), (48, 20, 25, 50), (55, 37, 26, 54), (53, 22, 37, 55), (22, 15, 43, 37), (15, 19, 44, 43), (3, 11, 45, 39), (7, 9, 46, 40), (13, 17, 47, 41), (25, 35, 47, 42), (34, 33, 46, 41), (32, 31, 45, 40), (30, 29, 38, 39), (29, 28, 44, 38), (24, 92, 106, 36), (50, 25, 42, 51), (60, 50, 51, 61), (56, 48, 50, 60), (61, 51, 49, 59), (0, 53, 55, 36), (36, 55, 54, 24), (24, 54, 52, 1), (1, 52, 126, 64), (66, 127, 53, 0), (105, 61, 59, 67), (65, 56, 60, 91), (134, 57, 58, 135), (57, 134, 91, 60), (135, 58, 61, 105), (58, 57, 60, 61), (124, 122, 89, 94), (127, 123, 88, 81, 85, 71, 69, 77, 73, 75, 79, 83, 87, 119, 131, 67), (121, 119, 87, 112), (104, 62, 66, 106), (122, 126, 65, 128, 118, 86, 82, 78, 74, 72, 76, 68, 70, 84, 80, 89), (94, 89, 80, 95), (95, 80, 84, 96), (108, 71, 85, 114), (109, 69, 71, 108), (98, 68, 76, 99), (110, 73, 77, 115), (100, 72, 74, 101), (111, 79, 75, 116), (102, 78, 82, 103), (112, 87, 83, 117), (86, 93, 103, 82), (111, 102, 103, 117), (78, 102, 101, 74), (110, 100, 101, 116), (72, 100, 99, 76), (109, 98, 99, 115), (68, 98, 97, 70), (70, 97, 96, 84), (113, 95, 96, 114), (107, 94, 95, 113), (63, 90, 92, 64), (118, 120, 93, 86), (125, 124, 94, 107), (123, 125, 107, 88), (88, 107, 113, 81), (81, 113, 114, 85), (69, 109, 115, 77), (73, 110, 116, 75), (79, 111, 117, 83), (93, 112, 117, 103), (102, 111, 116, 101), (100, 110, 115, 99), (98, 109, 108, 97), (97, 108, 114, 96), (90, 104, 106, 92), (120, 121, 112, 93), (132, 133, 121, 120), (128, 132, 120, 118), (133, 131, 119, 121), (62, 104, 125, 123), (104, 90, 124, 125), (90, 63, 122, 124), (63, 64, 126, 122), (66, 62, 123, 127), (105, 67, 131, 133), (65, 91, 132, 128), (134, 135, 130, 129), (129, 132, 91, 134), (135, 105, 133, 130), (130, 133, 132, 129)])
me_cube_003.polygons.foreach_set('use_smooth', [1, 0, 1, 1, 0, 1, 1, 1, 1, 1, 1, 1, 1, 1, 1, 1, 1, 1, 1, 1, 1, 1, 1, 1, 1, 1, 1, 1, 1, 1, 1, 1, 1, 1, 1, 1, 1, 1, 1, 1, 1, 1, 1, 1, 1, 1, 1, 0, 0, 1, 1, 1, 1, 1, 1, 1, 0, 1, 1, 0, 1, 1, 1, 1, 1, 1, 1, 1, 1, 1, 1, 1, 1, 1, 1, 1, 1, 1, 1, 1, 1, 1, 1, 1, 1, 1, 1, 1, 1, 1, 1, 1, 1, 1, 1, 1, 1, 1, 1, 1, 1, 1, 0, 0, 1, 1, 1, 1, 1, 1])
_k = set([(57, 58), (57, 60), (57, 134), (58, 61), (58, 135), (60, 61), (60, 91), (61, 105), (91, 132), (105, 133), (129, 130), (129, 132), (129, 134), (130, 133), (130, 135), (132, 133)])
me_cube_003.attributes.new('sharp_edge', 'BOOLEAN', 'EDGE').data.foreach_set('value', [ (min(e.vertices), max(e.vertices)) in _k for e in me_cube_003.edges])
_uv = me_cube_003.uv_layers.new(name='UVMap')
_uv.uv.foreach_set('vector', [0.3337, 0.7836, 0.3338, 0.6409, 0.3429, 0.6408, 0.3435, 0.7837, 0.3639, 0.5148, 0.6439, 0.5148, 0.6439, 0.5234, 0.6439, 0.5478, 0.6439, 0.5499, 0.6423, 0.5499, 0.6176, 0.5516, 0.593, 0.554, 0.5693, 0.5612, 0.5475, 0.5729, 0.5283, 0.5886, 0.5126, 0.6077, 0.501, 0.6296, 0.4938, 0.6533, 0.4934, 0.657, 0.3628, 0.657, 0.01287, 0.4337, 0.01311, 0.4371, 0.008372, 0.437, 0.00845, 0.4339, 0.6439, 0.01117, 0.5016, 0.01117, 0.5016, 0.00781, 0.6439, 0.007809, 0.663, 0.007809, 0.7936, 0.007811, 0.794, 0.0116, 0.8012, 0.03529, 0.8128, 0.05712, 0.8285, 0.07626, 0.8477, 0.09196, 0.8695, 0.1036, 0.8932, 0.1108, 0.9178, 0.1132, 0.9425, 0.1149, 0.9441, 0.1149, 0.9441, 0.117, 0.9441, 0.1414, 0.9441, 0.1501, 0.6647, 0.1501, 0.3338, 0.6409, 0.3338, 0.6361, 0.3428, 0.6364, 0.3429, 0.6408, 0.3338, 0.6361, 0.3343, 0.611, 0.3424, 0.6109, 0.3428, 0.6364, 0.01188, 0.5868, 0.01204, 0.6108, 0.008703, 0.6108, 0.008634, 0.5868, 0.01183, 0.563, 0.01188, 0.5868, 0.008634, 0.5868, 0.00861, 0.563, 0.3342, 0.563, 0.3342, 0.5393, 0.342, 0.5393, 0.342, 0.563, 0.0118, 0.5156, 0.01181, 0.5393, 0.008593, 0.5393, 0.008564, 0.5156, 0.3342, 0.5155, 0.3342, 0.4916, 0.3422, 0.4916, 0.342, 0.5156, 0.01191, 0.4671, 0.01179, 0.4917, 0.008499, 0.4917, 0.008381, 0.4671, 0.3339, 0.4669, 0.3326, 0.4396, 0.3433, 0.4396, 0.3425, 0.4669, 0.01311, 0.4371, 0.0129, 0.4397, 0.00838, 0.4394, 0.008372, 0.437, 0.3434, 0.4374, 0.3433, 0.4396, 0.3326, 0.4396, 0.3325, 0.437, 0.01191, 0.4671, 0.0129, 0.4397, 0.3326, 0.4396, 0.3339, 0.4669, 0.3425, 0.4669, 0.3422, 0.4916, 0.3342, 0.4916, 0.3339, 0.4669, 0.0118, 0.5156, 0.01179, 0.4917, 0.3342, 0.4916, 0.3342, 0.5155, 0.342, 0.5156, 0.342, 0.5393, 0.3342, 0.5393, 0.3342, 0.5155, 0.01183, 0.563, 0.01181, 0.5393, 0.3342, 0.5393, 0.3342, 0.563, 0.342, 0.563, 0.3421, 0.5868, 0.3343, 0.5868, 0.3342, 0.563, 0.3421, 0.5868, 0.3424, 0.6109, 0.3343, 0.611, 0.3343, 0.5868, 0.01264, 0.6359, 0.01204, 0.6108, 0.3343, 0.611, 0.3338, 0.6361, 0.01272, 0.6406, 0.01264, 0.6359, 0.3338, 0.6361, 0.3338, 0.6409, 0.6439, 0.3568, 0.5016, 0.3568, 0.5016, 0.3487, 0.6439, 0.3487, 0.3434, 0.4345, 0.3434, 0.4374, 0.3325, 0.437, 0.3326, 0.4336, 0.0168, 0.7835, 0.01272, 0.6406, 0.3338, 0.6409, 0.3337, 0.7836, 0.01275, 0.7836, 0.008899, 0.6406, 0.01272, 0.6406, 0.0168, 0.7835, 0.008899, 0.6406, 0.008946, 0.636, 0.01264, 0.6359, 0.01272, 0.6406, 0.008946, 0.636, 0.008703, 0.6108, 0.01204, 0.6108, 0.01264, 0.6359, 0.00861, 0.563, 0.008593, 0.5393, 0.01181, 0.5393, 0.01183, 0.563, 0.008564, 0.5156, 0.008499, 0.4917, 0.01179, 0.4917, 0.0118, 0.5156, 0.008381, 0.4671, 0.00838, 0.4394, 0.0129, 0.4397, 0.01191, 0.4671, 0.3325, 0.437, 0.3326, 0.4396, 0.0129, 0.4397, 0.01311, 0.4371, 0.3339, 0.4669, 0.3342, 0.4916, 0.01179, 0.4917, 0.01191, 0.4671, 0.3342, 0.5155, 0.3342, 0.5393, 0.01181, 0.5393, 0.0118, 0.5156, 0.3342, 0.563, 0.3343, 0.5868, 0.01188, 0.5868, 0.01183, 0.563, 0.3343, 0.5868, 0.3343, 0.611, 0.01204, 0.6108, 0.01188, 0.5868, 0.6439, 0.3487, 0.5016, 0.3487, 0.5016, 0.01117, 0.6439, 0.01117, 0.3326, 0.4336, 0.3325, 0.437, 0.01311, 0.4371, 0.01287, 0.4337, 0.3339, 0.4069, 0.3326, 0.4336, 0.01287, 0.4337, 0.01134, 0.4068, 0.3426, 0.4069, 0.3434, 0.4345, 0.3326, 0.4336, 0.3339, 0.4069, 0.01134, 0.4068, 0.01287, 0.4337, 0.00845, 0.4339, 0.007812, 0.4068, 0.01249, 0.7881, 0.01275, 0.7836, 0.0168, 0.7835, 0.01685, 0.7884, 0.01685, 0.7884, 0.0168, 0.7835, 0.3337, 0.7836, 0.3337, 0.7883, 0.3337, 0.7883, 0.3337, 0.7836, 0.3435, 0.7837, 0.3437, 0.7881, 0.6595, 0.007809, 0.663, 0.007809, 0.6647, 0.1501, 0.6595, 0.1501, 0.3593, 0.5148, 0.3639, 0.5148, 0.3628, 0.657, 0.3593, 0.657, 0.01122, 0.3981, 0.01134, 0.4068, 0.007812, 0.4068, 0.007809, 0.3981, 0.3425, 0.3981, 0.3426, 0.4069, 0.3339, 0.4069, 0.334, 0.3981, 0.9759, 0.3512, 0.9691, 0.3512, 0.9691, 0.01717, 0.9759, 0.01717, 0.9691, 0.3512, 0.9759, 0.3512, 0.9759, 0.3605, 0.9673, 0.3605, 0.9759, 0.01717, 0.9691, 0.01717, 0.9673, 0.007809, 0.9759, 0.007809, 0.9691, 0.01717, 0.9691, 0.3512, 0.9597, 0.353, 0.9597, 0.01539, 0.3337, 0.01259, 0.3435, 0.01247, 0.3429, 0.1554, 0.3338, 0.1553, 0.3639, 0.5148, 0.3628, 0.3725, 0.4934, 0.3725, 0.4938, 0.3763, 0.501, 0.4, 0.5126, 0.4218, 0.5283, 0.4409, 0.5475, 0.4566, 0.5693, 0.4683, 0.593, 0.4755, 0.6176, 0.4779, 0.6423, 0.4796, 0.6439, 0.4796, 0.6439, 0.4817, 0.6439, 0.5061, 0.6439, 0.5148, 0.0129, 0.3625, 0.008473, 0.3623, 0.008396, 0.3592, 0.01314, 0.3591, 0.3593, 0.01117, 0.3593, 0.00781, 0.5016, 0.00781, 0.5016, 0.01117, 0.663, 0.2924, 0.6647, 0.1501, 0.9441, 0.1501, 0.9441, 0.1588, 0.9441, 0.1832, 0.9441, 0.1853, 0.9425, 0.1853, 0.9178, 0.187, 0.8932, 0.1894, 0.8695, 0.1966, 0.8477, 0.2082, 0.8285, 0.2239, 0.8128, 0.2431, 0.8012, 0.2649, 0.794, 0.2886, 0.7936, 0.2924, 0.3338, 0.1553, 0.3429, 0.1554, 0.3429, 0.1598, 0.3338, 0.16, 0.3338, 0.16, 0.3429, 0.1598, 0.3424, 0.1852, 0.3343, 0.1852, 0.01189, 0.2094, 0.008646, 0.2094, 0.008713, 0.1853, 0.01205, 0.1854, 0.01184, 0.2332, 0.008625, 0.2332, 0.008646, 0.2094, 0.01189, 0.2094, 0.3342, 0.2332, 0.342, 0.2332, 0.342, 0.2569, 0.3342, 0.2569, 0.01181, 0.2806, 0.008583, 0.2806, 0.00861, 0.2568, 0.01183, 0.2569, 0.3342, 0.2806, 0.342, 0.2806, 0.3422, 0.3045, 0.3342, 0.3046, 0.01193, 0.3291, 0.008404, 0.3291, 0.00852, 0.3045, 0.01181, 0.3045, 0.334, 0.3293, 0.3425, 0.3292, 0.3434, 0.3566, 0.3326, 0.3565, 0.01314, 0.3591, 0.008396, 0.3592, 0.008404, 0.3568, 0.01292, 0.3564, 0.3434, 0.3588, 0.3325, 0.3591, 0.3326, 0.3565, 0.3434, 0.3566, 0.01193, 0.3291, 0.334, 0.3293, 0.3326, 0.3565, 0.01292, 0.3564, 0.3425, 0.3292, 0.334, 0.3293, 0.3342, 0.3046, 0.3422, 0.3045, 0.01181, 0.2806, 0.3342, 0.2806, 0.3342, 0.3046, 0.01181, 0.3045, 0.342, 0.2806, 0.3342, 0.2806, 0.3342, 0.2569, 0.342, 0.2569, 0.01184, 0.2332, 0.3342, 0.2332, 0.3342, 0.2569, 0.01183, 0.2569, 0.342, 0.2332, 0.3342, 0.2332, 0.3343, 0.2093, 0.3422, 0.2094, 0.3422, 0.2094, 0.3343, 0.2093, 0.3343, 0.1852, 0.3424, 0.1852, 0.01265, 0.1603, 0.3338, 0.16, 0.3343, 0.1852, 0.01205, 0.1854, 0.01273, 0.1555, 0.3338, 0.1553, 0.3338, 0.16, 0.01265, 0.1603, 0.3593, 0.3568, 0.3593, 0.3487, 0.5016, 0.3487, 0.5016, 0.3568, 0.3435, 0.3617, 0.3326, 0.3625, 0.3325, 0.3591, 0.3434, 0.3588, 0.01679, 0.01265, 0.3337, 0.01259, 0.3338, 0.1553, 0.01273, 0.1555, 0.01275, 0.01261, 0.01679, 0.01265, 0.01273, 0.1555, 0.008907, 0.1556, 0.008907, 0.1556, 0.01273, 0.1555, 0.01265, 0.1603, 0.008954, 0.1601, 0.008954, 0.1601, 0.01265, 0.1603, 0.01205, 0.1854, 0.008713, 0.1853, 0.008625, 0.2332, 0.01184, 0.2332, 0.01183, 0.2569, 0.00861, 0.2568, 0.008583, 0.2806, 0.01181, 0.2806, 0.01181, 0.3045, 0.00852, 0.3045, 0.008404, 0.3291, 0.01193, 0.3291, 0.01292, 0.3564, 0.008404, 0.3568, 0.3325, 0.3591, 0.01314, 0.3591, 0.01292, 0.3564, 0.3326, 0.3565, 0.334, 0.3293, 0.01193, 0.3291, 0.01181, 0.3045, 0.3342, 0.3046, 0.3342, 0.2806, 0.01181, 0.2806, 0.01183, 0.2569, 0.3342, 0.2569, 0.3342, 0.2332, 0.01184, 0.2332, 0.01189, 0.2094, 0.3343, 0.2093, 0.3343, 0.2093, 0.01189, 0.2094, 0.01205, 0.1854, 0.3343, 0.1852, 0.3593, 0.3487, 0.3593, 0.01117, 0.5016, 0.01117, 0.5016, 0.3487, 0.3326, 0.3625, 0.0129, 0.3625, 0.01314, 0.3591, 0.3325, 0.3591, 0.3339, 0.3893, 0.01136, 0.3894, 0.0129, 0.3625, 0.3326, 0.3625, 0.3426, 0.3893, 0.3339, 0.3893, 0.3326, 0.3625, 0.3435, 0.3617, 0.01136, 0.3894, 0.007825, 0.3893, 0.008473, 0.3623, 0.0129, 0.3625, 0.01249, 0.008058, 0.01685, 0.007809, 0.01679, 0.01265, 0.01275, 0.01261, 0.01685, 0.007809, 0.3337, 0.007841, 0.3337, 0.01259, 0.01679, 0.01265, 0.3337, 0.007841, 0.3437, 0.008088, 0.3435, 0.01247, 0.3337, 0.01259, 0.6595, 0.2924, 0.6595, 0.1501, 0.6647, 0.1501, 0.663, 0.2924, 0.3593, 0.5148, 0.3593, 0.3725, 0.3628, 0.3725, 0.3639, 0.5148, 0.01122, 0.3981, 0.007809, 0.3981, 0.007825, 0.3893, 0.01136, 0.3894, 0.3425, 0.3981, 0.334, 0.3981, 0.3339, 0.3893, 0.3426, 0.3893, 0.9759, 0.3512, 0.9759, 0.01717, 0.9828, 0.01717, 0.9828, 0.3512, 0.9828, 0.3512, 0.9846, 0.3605, 0.9759, 0.3605, 0.9759, 0.3512, 0.9759, 0.01717, 0.9759, 0.007809, 0.9846, 0.007809, 0.9828, 0.01717, 0.9828, 0.01717, 0.9922, 0.01539, 0.9922, 0.353, 0.9828, 0.3512])
_uv.active_render = True
_uv = me_cube_003.uv_layers.new(name='UVMap2')
_uv.uv.foreach_set('vector', [0.9759, 0.4473, 0.9759, 0.4458, 0.976, 0.4458, 0.976, 0.4473, 0.9762, 0.4446, 0.979, 0.4446, 0.979, 0.4447, 0.979, 0.4449, 0.979, 0.4449, 0.9789, 0.4449, 0.9787, 0.4449, 0.9785, 0.445, 0.9782, 0.445, 0.978, 0.4452, 0.9778, 0.4453, 0.9776, 0.4455, 0.9775, 0.4457, 0.9775, 0.446, 0.9775, 0.446, 0.9762, 0.446, 0.9727, 0.4438, 0.9727, 0.4438, 0.9726, 0.4438, 0.9726, 0.4438, 0.979, 0.4395, 0.9775, 0.4395, 0.9775, 0.4395, 0.979, 0.4395, 0.9792, 0.4395, 0.9805, 0.4395, 0.9805, 0.4395, 0.9805, 0.4398, 0.9807, 0.44, 0.9808, 0.4402, 0.981, 0.4403, 0.9812, 0.4405, 0.9815, 0.4405, 0.9817, 0.4406, 0.9819, 0.4406, 0.982, 0.4406, 0.982, 0.4406, 0.982, 0.4408, 0.982, 0.4409, 0.9792, 0.4409, 0.9759, 0.4458, 0.9759, 0.4458, 0.976, 0.4458, 0.976, 0.4458, 0.9759, 0.4458, 0.9759, 0.4455, 0.9759, 0.4455, 0.976, 0.4458, 0.9726, 0.4453, 0.9726, 0.4455, 0.9726, 0.4455, 0.9726, 0.4453, 0.9726, 0.4451, 0.9726, 0.4453, 0.9726, 0.4453, 0.9726, 0.4451, 0.9759, 0.4451, 0.9759, 0.4448, 0.9759, 0.4448, 0.9759, 0.4451, 0.9726, 0.4446, 0.9726, 0.4448, 0.9726, 0.4448, 0.9726, 0.4446, 0.9759, 0.4446, 0.9759, 0.4443, 0.9759, 0.4443, 0.9759, 0.4446, 0.9726, 0.4441, 0.9726, 0.4443, 0.9726, 0.4443, 0.9726, 0.4441, 0.9759, 0.4441, 0.9758, 0.4438, 0.976, 0.4438, 0.9759, 0.4441, 0.9727, 0.4438, 0.9727, 0.4438, 0.9726, 0.4438, 0.9726, 0.4438, 0.976, 0.4438, 0.976, 0.4438, 0.9758, 0.4438, 0.9758, 0.4438, 0.9726, 0.4441, 0.9727, 0.4438, 0.9758, 0.4438, 0.9759, 0.4441, 0.9759, 0.4441, 0.9759, 0.4443, 0.9759, 0.4443, 0.9759, 0.4441, 0.9726, 0.4446, 0.9726, 0.4443, 0.9759, 0.4443, 0.9759, 0.4446, 0.9759, 0.4446, 0.9759, 0.4448, 0.9759, 0.4448, 0.9759, 0.4446, 0.9726, 0.4451, 0.9726, 0.4448, 0.9759, 0.4448, 0.9759, 0.4451, 0.9759, 0.4451, 0.9759, 0.4453, 0.9759, 0.4453, 0.9759, 0.4451, 0.9759, 0.4453, 0.9759, 0.4455, 0.9759, 0.4455, 0.9759, 0.4453, 0.9726, 0.4458, 0.9726, 0.4455, 0.9759, 0.4455, 0.9759, 0.4458, 0.9726, 0.4458, 0.9726, 0.4458, 0.9759, 0.4458, 0.9759, 0.4458, 0.979, 0.443, 0.9775, 0.443, 0.9775, 0.4429, 0.979, 0.4429, 0.976, 0.4438, 0.976, 0.4438, 0.9758, 0.4438, 0.9758, 0.4438, 0.9727, 0.4473, 0.9726, 0.4458, 0.9759, 0.4458, 0.9759, 0.4473, 0.9726, 0.4473, 0.9726, 0.4458, 0.9726, 0.4458, 0.9727, 0.4473, 0.9726, 0.4458, 0.9726, 0.4458, 0.9726, 0.4458, 0.9726, 0.4458, 0.9726, 0.4458, 0.9726, 0.4455, 0.9726, 0.4455, 0.9726, 0.4458, 0.9726, 0.4451, 0.9726, 0.4448, 0.9726, 0.4448, 0.9726, 0.4451, 0.9726, 0.4446, 0.9726, 0.4443, 0.9726, 0.4443, 0.9726, 0.4446, 0.9726, 0.4441, 0.9726, 0.4438, 0.9727, 0.4438, 0.9726, 0.4441, 0.9758, 0.4438, 0.9758, 0.4438, 0.9727, 0.4438, 0.9727, 0.4438, 0.9759, 0.4441, 0.9759, 0.4443, 0.9726, 0.4443, 0.9726, 0.4441, 0.9759, 0.4446, 0.9759, 0.4448, 0.9726, 0.4448, 0.9726, 0.4446, 0.9759, 0.4451, 0.9759, 0.4453, 0.9726, 0.4453, 0.9726, 0.4451, 0.9759, 0.4453, 0.9759, 0.4455, 0.9726, 0.4455, 0.9726, 0.4453, 0.979, 0.4429, 0.9775, 0.4429, 0.9775, 0.4395, 0.979, 0.4395, 0.9758, 0.4438, 0.9758, 0.4438, 0.9727, 0.4438, 0.9727, 0.4438, 0.9759, 0.4435, 0.9758, 0.4438, 0.9727, 0.4438, 0.9726, 0.4435, 0.9759, 0.4435, 0.976, 0.4438, 0.9758, 0.4438, 0.9759, 0.4435, 0.9726, 0.4435, 0.9727, 0.4438, 0.9726, 0.4438, 0.9726, 0.4435, 0.9726, 0.4473, 0.9726, 0.4473, 0.9727, 0.4473, 0.9727, 0.4473, 0.9727, 0.4473, 0.9727, 0.4473, 0.9759, 0.4473, 0.9759, 0.4473, 0.9759, 0.4473, 0.9759, 0.4473, 0.976, 0.4473, 0.976, 0.4473, 0.9791, 0.4395, 0.9792, 0.4395, 0.9792, 0.4409, 0.9791, 0.4409, 0.9761, 0.4446, 0.9762, 0.4446, 0.9762, 0.446, 0.9761, 0.446, 0.9726, 0.4434, 0.9726, 0.4435, 0.9726, 0.4435, 0.9726, 0.4434, 0.9759, 0.4434, 0.9759, 0.4435, 0.9759, 0.4435, 0.9759, 0.4434, 0.9823, 0.4429, 0.9822, 0.4429, 0.9822, 0.4396, 0.9823, 0.4396, 0.9822, 0.4429, 0.9823, 0.4429, 0.9823, 0.443, 0.9822, 0.443, 0.9823, 0.4396, 0.9822, 0.4396, 0.9822, 0.4395, 0.9823, 0.4395, 0.9822, 0.4396, 0.9822, 0.4429, 0.9821, 0.443, 0.9821, 0.4396, 0.9759, 0.4396, 0.976, 0.4396, 0.976, 0.441, 0.9759, 0.441, 0.9762, 0.4446, 0.9762, 0.4432, 0.9775, 0.4432, 0.9775, 0.4432, 0.9775, 0.4434, 0.9776, 0.4436, 0.9778, 0.4438, 0.978, 0.444, 0.9782, 0.4441, 0.9785, 0.4442, 0.9787, 0.4442, 0.9789, 0.4442, 0.979, 0.4442, 0.979, 0.4442, 0.979, 0.4445, 0.979, 0.4446, 0.9727, 0.4431, 0.9726, 0.4431, 0.9726, 0.443, 0.9727, 0.443, 0.9761, 0.4395, 0.9761, 0.4395, 0.9775, 0.4395, 0.9775, 0.4395, 0.9792, 0.4424, 0.9792, 0.4409, 0.982, 0.4409, 0.982, 0.441, 0.982, 0.4413, 0.982, 0.4413, 0.9819, 0.4413, 0.9817, 0.4413, 0.9815, 0.4413, 0.9812, 0.4414, 0.981, 0.4415, 0.9808, 0.4417, 0.9807, 0.4419, 0.9805, 0.4421, 0.9805, 0.4423, 0.9805, 0.4424, 0.9759, 0.441, 0.976, 0.441, 0.976, 0.441, 0.9759, 0.441, 0.9759, 0.441, 0.976, 0.441, 0.9759, 0.4413, 0.9759, 0.4413, 0.9726, 0.4415, 0.9726, 0.4415, 0.9726, 0.4413, 0.9726, 0.4413, 0.9726, 0.4418, 0.9726, 0.4418, 0.9726, 0.4415, 0.9726, 0.4415, 0.9759, 0.4418, 0.9759, 0.4418, 0.9759, 0.442, 0.9759, 0.442, 0.9726, 0.4422, 0.9726, 0.4422, 0.9726, 0.442, 0.9726, 0.442, 0.9759, 0.4422, 0.9759, 0.4422, 0.9759, 0.4425, 0.9759, 0.4425, 0.9726, 0.4427, 0.9726, 0.4427, 0.9726, 0.4425, 0.9726, 0.4425, 0.9759, 0.4427, 0.9759, 0.4427, 0.976, 0.443, 0.9758, 0.443, 0.9727, 0.443, 0.9726, 0.443, 0.9726, 0.443, 0.9727, 0.443, 0.976, 0.443, 0.9758, 0.443, 0.9758, 0.443, 0.976, 0.443, 0.9726, 0.4427, 0.9759, 0.4427, 0.9758, 0.443, 0.9727, 0.443, 0.9759, 0.4427, 0.9759, 0.4427, 0.9759, 0.4425, 0.9759, 0.4425, 0.9726, 0.4422, 0.9759, 0.4422, 0.9759, 0.4425, 0.9726, 0.4425, 0.9759, 0.4422, 0.9759, 0.4422, 0.9759, 0.442, 0.9759, 0.442, 0.9726, 0.4418, 0.9759, 0.4418, 0.9759, 0.442, 0.9726, 0.442, 0.9759, 0.4418, 0.9759, 0.4418, 0.9759, 0.4415, 0.9759, 0.4415, 0.9759, 0.4415, 0.9759, 0.4415, 0.9759, 0.4413, 0.9759, 0.4413, 0.9726, 0.441, 0.9759, 0.441, 0.9759, 0.4413, 0.9726, 0.4413, 0.9726, 0.441, 0.9759, 0.441, 0.9759, 0.441, 0.9726, 0.441, 0.9761, 0.443, 0.9761, 0.4429, 0.9775, 0.4429, 0.9775, 0.443, 0.976, 0.443, 0.9758, 0.4431, 0.9758, 0.443, 0.976, 0.443, 0.9727, 0.4396, 0.9759, 0.4396, 0.9759, 0.441, 0.9726, 0.441, 0.9726, 0.4396, 0.9727, 0.4396, 0.9726, 0.441, 0.9726, 0.441, 0.9726, 0.441, 0.9726, 0.441, 0.9726, 0.441, 0.9726, 0.441, 0.9726, 0.441, 0.9726, 0.441, 0.9726, 0.4413, 0.9726, 0.4413, 0.9726, 0.4418, 0.9726, 0.4418, 0.9726, 0.442, 0.9726, 0.442, 0.9726, 0.4422, 0.9726, 0.4422, 0.9726, 0.4425, 0.9726, 0.4425, 0.9726, 0.4427, 0.9726, 0.4427, 0.9727, 0.443, 0.9726, 0.443, 0.9758, 0.443, 0.9727, 0.443, 0.9727, 0.443, 0.9758, 0.443, 0.9759, 0.4427, 0.9726, 0.4427, 0.9726, 0.4425, 0.9759, 0.4425, 0.9759, 0.4422, 0.9726, 0.4422, 0.9726, 0.442, 0.9759, 0.442, 0.9759, 0.4418, 0.9726, 0.4418, 0.9726, 0.4415, 0.9759, 0.4415, 0.9759, 0.4415, 0.9726, 0.4415, 0.9726, 0.4413, 0.9759, 0.4413, 0.9761, 0.4429, 0.9761, 0.4395, 0.9775, 0.4395, 0.9775, 0.4429, 0.9758, 0.4431, 0.9727, 0.4431, 0.9727, 0.443, 0.9758, 0.443, 0.9759, 0.4433, 0.9726, 0.4433, 0.9727, 0.4431, 0.9758, 0.4431, 0.9759, 0.4433, 0.9759, 0.4433, 0.9758, 0.4431, 0.976, 0.443, 0.9726, 0.4433, 0.9726, 0.4433, 0.9726, 0.4431, 0.9727, 0.4431, 0.9726, 0.4395, 0.9727, 0.4395, 0.9727, 0.4396, 0.9726, 0.4396, 0.9727, 0.4395, 0.9759, 0.4395, 0.9759, 0.4396, 0.9727, 0.4396, 0.9759, 0.4395, 0.976, 0.4395, 0.976, 0.4396, 0.9759, 0.4396, 0.9791, 0.4424, 0.9791, 0.4409, 0.9792, 0.4409, 0.9792, 0.4424, 0.9761, 0.4446, 0.9761, 0.4432, 0.9762, 0.4432, 0.9762, 0.4446, 0.9726, 0.4434, 0.9726, 0.4434, 0.9726, 0.4433, 0.9726, 0.4433, 0.9759, 0.4434, 0.9759, 0.4434, 0.9759, 0.4433, 0.9759, 0.4433, 0.9823, 0.4429, 0.9823, 0.4396, 0.9824, 0.4396, 0.9824, 0.4429, 0.9824, 0.4429, 0.9824, 0.443, 0.9823, 0.443, 0.9823, 0.4429, 0.9823, 0.4396, 0.9823, 0.4395, 0.9824, 0.4395, 0.9824, 0.4396, 0.9824, 0.4396, 0.9824, 0.4396, 0.9824, 0.443, 0.9824, 0.4429])
me_cube_003.materials.append(mat_slider)
me_cube_003.use_remesh_fix_poles = True
me_cube_003.use_remesh_preserve_attributes = False
me_cube_003.use_mirror_vertex_groups = False
me_cube_003.update()

# ---- objects
ob_slider_mesh = bpy.data.objects.new('Slider-Mesh', me_cube)
ob_slider_track = bpy.data.objects.new('Slider-Track', me_cube_001)
ob_slider_mesh_master = bpy.data.objects.new('Slider-Mesh-Master', me_cube_003)

# ---- transforms, parenting, visibility, modifiers, constraints
ob_slider_mesh.parent = ob_slider_track
ob_slider_mesh.location = (0.0, 0.0, 0.0)
ob_slider_mesh.lineart.crease_threshold = 0.0
_m = ob_slider_mesh.modifiers.new('EdgeSplit', 'EDGE_SPLIT')
_m.use_edge_angle = False
ob_slider_track.location = (0.0, 0.0, 0.0)
ob_slider_track.lineart.crease_threshold = 0.0
_m = ob_slider_track.modifiers.new('EdgeSplit', 'EDGE_SPLIT')
_m.use_edge_angle = False
ob_slider_mesh_master.location = (-0.82, 0.0, 0.0)
ob_slider_mesh_master.lineart.crease_threshold = 0.0
_m = ob_slider_mesh_master.modifiers.new('EdgeSplit', 'EDGE_SPLIT')
_m.use_edge_angle = False

# ---- collection membership
col_collection.objects.link(ob_slider_mesh)
col_collection.objects.link(ob_slider_track)
col_collection.objects.link(ob_slider_mesh_master)

# ---- scene / render settings (as saved in the file)
scene.frame_start = 1; scene.frame_end = 250; scene.frame_set(1)
scene.render.engine = 'CYCLES'
scene.cycles.use_denoising = False
scene.cycles.samples = 500
scene.cycles.sampling_pattern = 'TABULATED_SOBOL'
scene.cycles.use_adaptive_sampling = False
scene.cycles.use_light_tree = False
scene.cycles.bake_type = 'AO'
scene.view_settings.view_transform = 'Standard'
bpy.context.view_layer.update()

# ---- added for rendering (the .blend has no active camera and no usable light): camera, sun
cam_auto = bpy.data.cameras.new('AutoCamera')
cam_auto.lens = 50.0
cam_auto.sensor_width = 36.0
cam_auto.clip_end = 1000.0
ob_auto_camera = bpy.data.objects.new('AutoCamera', cam_auto)
scene.collection.objects.link(ob_auto_camera)
ob_auto_camera.location = (4.47024, -5.36429, 3.57619)
ob_auto_camera.rotation_euler = (1.09748, -7.21219e-08, 0.694738)
scene.camera = ob_auto_camera
light_auto_sun = bpy.data.lights.new('AutoSun', 'SUN')
light_auto_sun.energy = 3.0
light_auto_sun.angle = 0.0523599
ob_auto_sun = bpy.data.objects.new('AutoSun', light_auto_sun)
scene.collection.objects.link(ob_auto_sun)
ob_auto_sun.rotation_euler = (0.872665, 0.174533, 0.523599)
bpy.context.view_layer.update()
